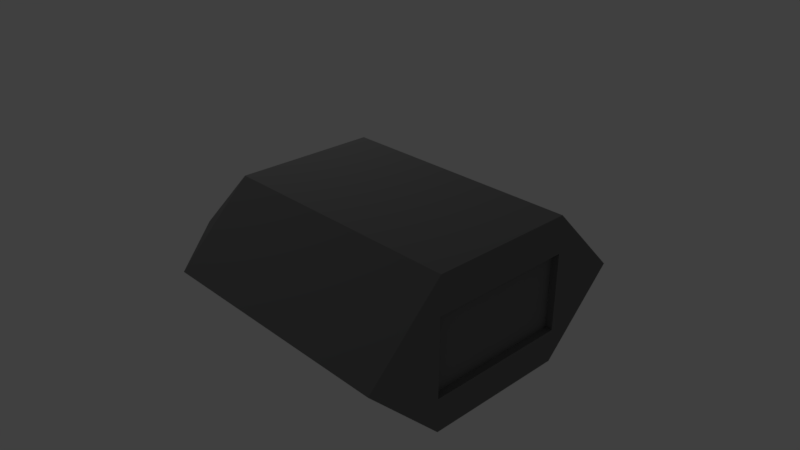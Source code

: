 # Source: vaisseau_export.blend  (saved by Blender 2.78.0; exported with 4.5.12 LTS)
import bpy
from mathutils import Matrix  # noqa: F401  (used for matrix-valued properties, if any)

bpy.ops.wm.read_factory_settings(use_empty=True)
scene = bpy.context.scene
scene.name = 'Scene'

# ---- collections
col_collection_1 = bpy.data.collections.new('Collection 1'); scene.collection.children.link(col_collection_1)

# ---- materials (node trees are filled in below, after node groups)
mat_metalvaisseau = bpy.data.materials.new('metalvaisseau')
mat_metalvaisseau.alpha_threshold = 0.0
mat_metalvaisseau.use_transparent_shadow = False
mat_metalvaisseau.diffuse_color = (0.1845, 0.1845, 0.1845, 1.0)
mat_metalvaisseau.roughness = 0.5
mat_metalvaisseau.line_color = (0.0, 0.0, 0.0, 1.0)

# ---- material node trees

# ---- world
world_world = bpy.data.worlds.new('World'); scene.world = world_world
world_world.color = (0.05088, 0.05088, 0.05088)
world_world.use_sun_shadow = False
world_world.sun_shadow_jitter_overblur = 0.0
world_world.cycles.sampling_method = 'MANUAL'

# ---- cameras
cam_camera = bpy.data.cameras.new('Camera')
cam_camera.clip_end = 100.0
cam_camera.lens = 35.0
cam_camera.sensor_width = 32.0
cam_camera.sensor_height = 18.0
cam_camera.ortho_scale = 7.314
cam_camera.dof.focus_distance = 0.0
cam_camera.dof.aperture_fstop = 128.0

# ---- lights
light_lamp = bpy.data.lights.new('Lamp', 'POINT')
light_lamp.transmission_factor = 0.0
light_lamp.cutoff_distance = 30.0
light_lamp.energy = 100.0
light_lamp.shadow_buffer_clip_start = 1.001
light_lamp.shadow_soft_size = 0.1
light_lamp.shadow_maximum_resolution = 0.006
light_lamp.use_absolute_resolution = True

# ---- meshes
me_cube = bpy.data.meshes.new('Cube')
me_cube.from_pydata([(2.22, 0.9818, -1.0), (-1.22, -0.9818, -1.0), (-1.22, 0.9819, -1.0), (2.22, 1.982, 0.0), (2.22, -1.982, 0.0), (-1.22, 1.982, 0.0), (2.22, 1.0, 1.0), (-2.22, 1.0, 0.0), (2.22, -0.9818, -1.0), (2.22, -0.9819, 1.0), (-2.22, -0.9818, 0.0), (-1.22, -1.982, 0.0), (-1.22, 1.0, 1.0), (-1.22, -0.9818, 1.0), (-2.22, 0.5091, 0.0), (-1.22, 0.5091, 1.0), (-1.22, -0.4818, 1.0), (-2.22, -0.4818, 0.0), (-1.332, 1.0, 0.8888), (-1.332, -0.9818, 0.8888), (-1.332, 0.5091, 0.8888), (-1.332, -0.4818, 0.8888), (-1.776, 1.0, 0.4444), (-2.079, -0.4818, 0.2314), (-2.079, 0.5091, 0.2314), (-1.776, -0.9818, 0.4444), (2.22, -0.9819, 0.5), (2.22, 1.0, 0.5), (2.22, 0.9909, -0.55), (2.22, -0.9819, -0.55), (2.12, 1.0, 0.5), (2.12, -0.9819, 0.5), (2.12, -0.9819, -0.55), (2.12, 0.9909, -0.55)], [], [(13, 19, 25, 10, 11), (8, 29, 26, 9, 4), (2, 7, 5), (1, 10, 17, 14, 7, 2), (0, 3, 6, 27, 28), (5, 7, 22, 18, 12), (1, 11, 10), (27, 6, 9, 26), (18, 22, 24, 20), (0, 8, 1, 2), (6, 12, 15, 16, 13, 9), (3, 5, 12, 6), (3, 0, 2, 5), (8, 4, 11, 1), (9, 13, 11, 4), (20, 24, 23, 21), (21, 23, 25, 19), (16, 21, 19, 13), (15, 20, 21, 16), (12, 18, 20, 15), (23, 24, 14, 17), (25, 23, 17, 10), (24, 22, 7, 14), (0, 28, 29, 8), (29, 28, 33, 32), (32, 33, 30, 31), (26, 29, 32, 31), (28, 27, 30, 33), (27, 26, 31, 30)])
_uv = me_cube.uv_layers.new(name='UVMap')
_uv.uv.foreach_set('vector', [0.3645, 0.8361, 0.3523, 0.8128, 0.3035, 0.72, 0.2547, 0.6271, 0.3645, 0.6083, 0.1874, 0.0, 0.1452, 0.08735, 0.04684, 0.2912, 4.958e-08, 0.3882, 0.0, 0.1447, 0.7749, 0.7717, 0.5733, 0.8696, 0.5978, 0.7717, 0.1806, 0.4861, 0.2547, 0.6271, 0.2088, 0.6535, 0.1176, 0.7059, 0.07247, 0.7318, 0.0, 0.5899, 0.3713, 0.09704, 0.3713, 0.3406, 0.1857, 0.4861, 0.2325, 0.3891, 0.33, 0.1848, 9.916e-08, 0.8176, 0.07247, 0.7318, 0.1213, 0.8247, 0.1701, 0.9175, 0.1823, 0.9408, 0.3713, 0.3369, 0.5984, 0.3369, 0.5733, 0.4348, 0.2325, 0.3891, 0.1857, 0.4861, 4.958e-08, 0.3882, 0.04684, 0.2912, 0.1701, 0.9175, 0.1213, 0.8247, 0.1414, 0.7511, 0.2152, 0.8916, 0.7752, 1.296e-08, 0.9812, 0.0, 0.9812, 0.3369, 0.7752, 0.3369, 0.7749, 0.7717, 0.7749, 0.4348, 0.8264, 0.4348, 0.9304, 0.4348, 0.9829, 0.4348, 0.9829, 0.7717, 0.5978, 0.4348, 0.5978, 0.7717, 0.3713, 0.7717, 0.3713, 0.4348, 0.5978, 0.4348, 0.7749, 0.4348, 0.7749, 0.7717, 0.5978, 0.7717, 0.3713, 0.0, 0.5984, 1.166e-07, 0.5984, 0.3369, 0.3713, 0.3369, 0.7752, 1.037e-07, 0.7752, 0.3369, 0.5984, 0.3369, 0.5984, 1.166e-07, 0.2152, 0.8916, 0.1414, 0.7511, 0.2326, 0.6988, 0.3063, 0.8392, 0.3063, 0.8392, 0.2326, 0.6988, 0.3035, 0.72, 0.3523, 0.8128, 0.3186, 0.8625, 0.3063, 0.8392, 0.3523, 0.8128, 0.3645, 0.8361, 0.2274, 0.9148, 0.2152, 0.8916, 0.3063, 0.8392, 0.3186, 0.8625, 0.1823, 0.9408, 0.1701, 0.9175, 0.2152, 0.8916, 0.2274, 0.9148, 0.2326, 0.6988, 0.1414, 0.7511, 0.1176, 0.7059, 0.2088, 0.6535, 0.3035, 0.72, 0.2326, 0.6988, 0.2088, 0.6535, 0.2547, 0.6271, 0.1414, 0.7511, 0.1213, 0.8247, 0.07247, 0.7318, 0.1176, 0.7059, 0.3713, 0.09704, 0.33, 0.1848, 0.1452, 0.08735, 0.1874, 0.0, 1.0, 6.479e-09, 1.0, 0.2164, 0.9906, 0.2164, 0.9906, 0.0, 0.7749, 0.7717, 0.9819, 0.7717, 0.9829, 1.0, 0.7749, 1.0, 0.9906, 0.0, 0.9906, 0.2217, 0.9812, 0.2217, 0.9812, 0.0, 0.9829, 0.6562, 0.9829, 0.4348, 0.9922, 0.4348, 0.9922, 0.6562, 0.9922, 0.6562, 0.9922, 0.8736, 0.9829, 0.8736, 0.9829, 0.6562])
me_cube.materials.append(mat_metalvaisseau)
me_cube.use_remesh_preserve_volume = False
me_cube.use_remesh_preserve_attributes = False
me_cube.use_mirror_vertex_groups = False
me_cube.update()

# ---- objects
ob_cube = bpy.data.objects.new('Cube', me_cube)
ob_lamp = bpy.data.objects.new('Lamp', light_lamp)
ob_camera = bpy.data.objects.new('Camera', cam_camera)

# ---- transforms, parenting, visibility, modifiers, constraints
ob_cube.location = (0.0, 0.0, 0.0)
ob_cube.lock_rotations_4d = False
ob_cube.empty_display_type = 'ARROWS'
ob_cube.lineart.crease_threshold = 0.0
ob_lamp.location = (-3.447, 0.8331, 5.904)
ob_lamp.rotation_euler = (0.6503, 0.05522, 1.866)
ob_lamp.lock_rotations_4d = False
ob_lamp.empty_display_type = 'ARROWS'
ob_lamp.color = (0.0, 0.0, 0.0, 0.0)
ob_lamp.lineart.crease_threshold = 0.0
ob_camera.location = (7.481, -6.508, 5.344)
ob_camera.rotation_euler = (1.109, 0.0, 0.8149)
ob_camera.lock_rotations_4d = False
ob_camera.empty_display_type = 'ARROWS'
ob_camera.color = (0.0, 0.0, 0.0, 0.0)
ob_camera.display_type = 'WIRE'
ob_camera.lineart.crease_threshold = 0.0

# ---- collection membership
col_collection_1.objects.link(ob_cube)
col_collection_1.objects.link(ob_lamp)
col_collection_1.objects.link(ob_camera)

# ---- scene / render settings (as saved in the file)
scene.camera = ob_camera
scene.frame_start = 1; scene.frame_end = 250; scene.frame_set(1)
scene.render.engine = 'BLENDER_EEVEE_NEXT'
scene.render.resolution_percentage = 50
scene.render.dither_intensity = 0.0
scene.cycles.use_denoising = False
scene.cycles.samples = 128
scene.cycles.sampling_pattern = 'TABULATED_SOBOL'
scene.cycles.light_sampling_threshold = 0.0
scene.cycles.use_adaptive_sampling = False
scene.cycles.use_light_tree = False
scene.cycles.blur_glossy = 0.0
scene.cycles.sample_clamp_indirect = 0.0
scene.view_settings.view_transform = 'Standard'
bpy.context.view_layer.update()
